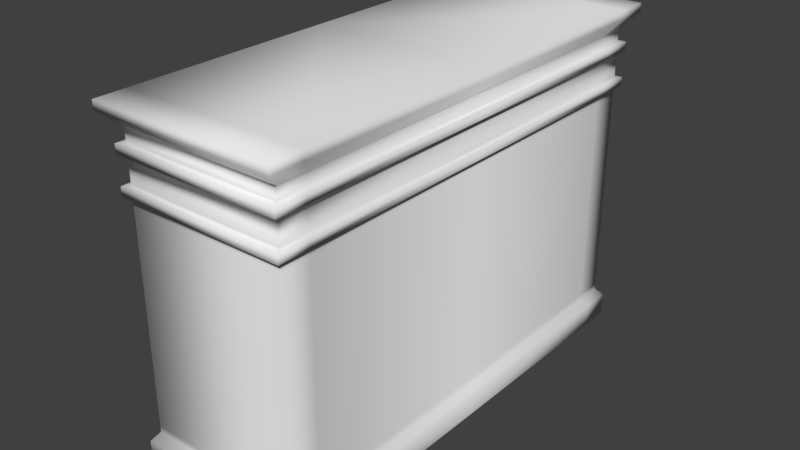 # Source: Small_Cabinet.blend  (saved by Blender 2.79.0; exported with 4.5.12 LTS)
import bpy
from mathutils import Matrix  # noqa: F401  (used for matrix-valued properties, if any)

bpy.ops.wm.read_factory_settings(use_empty=True)
scene = bpy.context.scene
scene.name = 'Scene'

# ---- collections
col_collection_1 = bpy.data.collections.new('Collection 1'); scene.collection.children.link(col_collection_1)

# ---- world
world_world = bpy.data.worlds.new('World'); scene.world = world_world
world_world.color = (0.05088, 0.05088, 0.05088)
world_world.use_sun_shadow = False
world_world.sun_shadow_jitter_overblur = 0.0
world_world.cycles.sampling_method = 'MANUAL'

# ---- meshes
me_cube_001 = bpy.data.meshes.new('Cube.001')
me_cube_001.from_pydata([(-0.5809, 2.239, -0.7897), (-0.5809, 2.239, 2.017), (1.018, 2.239, -0.7897), (1.018, 2.239, 2.017), (-0.5809, 0.0, -0.7897), (-0.5809, 0.0, 2.017), (1.018, 0.0, -0.7897), (1.018, 0.0, 2.017), (-0.6989, -0.0008173, 2.172), (-0.6989, 2.405, 2.172), (1.136, 2.405, 2.172), (1.136, 0.01284, 2.172), (-0.6989, -0.0008173, 2.256), (-0.6989, 2.405, 2.256), (1.136, 2.405, 2.256), (1.136, 0.003569, 2.256), (1.074, 2.318, -0.8712), (-0.6372, 2.318, -0.8712), (1.074, -0.003023, -0.8712), (-0.6372, 0.0009951, -0.8712), (1.074, 2.318, -1.095), (-0.6372, 2.318, -1.095), (1.074, -0.003023, -1.095), (-0.6372, 0.0009951, -1.095), (-0.5809, 2.239, 1.892), (1.018, 2.239, 1.892), (1.018, 0.0, 1.892), (-0.5809, 0.0, 1.892), (-0.5809, 2.239, 1.807), (1.018, 2.239, 1.807), (1.018, 0.0, 1.807), (-0.5809, 0.0, 1.807), (1.066, 2.307, 1.894), (1.066, 0.001606, 1.894), (-0.6293, 2.307, 1.894), (-0.6293, -0.004468, 1.894), (-0.6293, 2.307, 1.804), (1.066, 2.307, 1.804), (1.066, 0.001606, 1.804), (-0.6293, -0.004468, 1.804), (-0.5809, 2.239, 1.539), (1.018, 2.239, 1.539), (1.018, 0.0, 1.539), (-0.5809, 0.0, 1.539), (-0.5809, 2.239, 1.454), (1.018, 2.239, 1.454), (1.018, 0.0, 1.454), (-0.5809, 0.0, 1.454), (1.063, 2.303, 1.541), (1.063, 0.000672, 1.541), (-0.626, 2.303, 1.541), (-0.626, -0.006561, 1.541), (-0.626, 2.303, 1.452), (1.063, 2.303, 1.452), (1.063, 0.000672, 1.452), (-0.626, -0.006561, 1.452), (-0.5809, 1.943, 2.017), (1.018, 1.943, -0.7897), (-0.5809, 1.943, -0.7897), (1.018, 1.943, 2.017), (-0.6989, 2.086, 2.172), (1.136, 2.088, 2.172), (-0.6989, 2.086, 2.256), (1.136, 2.087, 2.256), (1.074, 2.011, -0.8712), (-0.6372, 2.012, -0.8712), (1.074, 2.011, -1.095), (-0.6372, 2.012, -1.095), (1.018, 1.943, 1.892), (-0.5809, 1.943, 1.892), (-0.5809, 1.943, 1.807), (1.018, 1.943, 1.807), (1.066, 2.002, 1.894), (-0.6293, 2.001, 1.894), (-0.6293, 2.001, 1.804), (1.066, 2.002, 1.804), (1.018, 1.943, 1.539), (-0.5809, 1.943, 1.539), (-0.5809, 1.943, 1.454), (1.018, 1.943, 1.454), (1.063, 1.998, 1.541), (-0.626, 1.997, 1.541), (-0.626, 1.997, 1.452), (1.063, 1.998, 1.452), (-0.5809, 0.2054, -0.7897), (1.018, 0.2054, 2.017), (1.136, 0.2322, 2.172), (1.136, 0.2238, 2.256), (-0.6372, 0.2136, -0.8712), (-0.6372, 0.2136, -1.095), (1.018, 0.2054, 1.892), (1.018, 0.2054, 1.807), (1.066, 0.2131, 1.894), (1.066, 0.2131, 1.804), (1.018, 0.2054, 1.539), (1.018, 0.2054, 1.454), (1.063, 0.2118, 1.541), (1.063, 0.2118, 1.452), (-0.5809, 0.2054, 2.017), (1.018, 0.2054, -0.7897), (-0.6989, 0.2198, 2.172), (-0.6989, 0.2198, 2.256), (1.074, 0.2099, -0.8712), (1.074, 0.2099, -1.095), (-0.5809, 0.2054, 1.892), (-0.5809, 0.2054, 1.807), (-0.6293, 0.2076, 1.894), (-0.6293, 0.2076, 1.804), (-0.5809, 0.2054, 1.539), (-0.5809, 0.2054, 1.454), (-0.626, 0.2052, 1.541), (-0.626, 0.2052, 1.452), (-0.5809, 2.239, 1.363), (1.018, 2.239, 1.363), (1.018, 0.0, 1.363), (-0.5809, 0.0, 1.363), (1.018, 1.943, 1.363), (-0.5809, 1.943, 1.363), (-0.5809, 0.2054, 1.363), (1.018, 0.2054, 1.363), (-0.5809, 2.239, -0.7315), (1.018, 2.239, -0.7315), (1.018, 0.0, -0.7315), (-0.5809, 0.0, -0.7315), (1.018, 1.943, -0.7315), (-0.5809, 1.943, -0.7315), (-0.5809, 0.2054, -0.7315), (1.018, 0.2054, -0.7315), (-0.5809, 0.2694, 1.286), (-0.5809, 1.879, 1.286), (-0.5809, 1.879, -0.6543), (-0.5809, 0.2694, -0.6543), (-0.5631, 0.2694, 1.286), (-0.5631, 1.879, 1.286), (-0.5631, 1.879, -0.6543), (-0.5631, 0.2694, -0.6543)], [], [(69, 56, 1, 24), (24, 1, 3, 25), (3, 1, 9, 10), (58, 0, 17, 65), (90, 85, 7, 26), (61, 10, 14, 63), (5, 7, 11, 8), (98, 5, 8, 100), (59, 3, 10, 61), (87, 101, 12, 15), (100, 8, 12, 101), (8, 11, 15, 12), (10, 9, 13, 14), (65, 17, 21, 67), (0, 2, 16, 17), (6, 4, 19, 18), (99, 6, 18, 102), (89, 103, 22, 23), (17, 16, 20, 21), (18, 19, 23, 22), (102, 18, 22, 103), (69, 24, 34, 73), (31, 27, 35, 39), (29, 28, 36, 37), (77, 70, 28, 40), (40, 28, 29, 41), (94, 91, 30, 42), (93, 92, 33, 38), (36, 34, 32, 37), (74, 73, 34, 36), (90, 26, 33, 92), (71, 29, 37, 75), (105, 31, 39, 107), (26, 30, 38, 33), (24, 25, 32, 34), (79, 45, 53, 83), (94, 42, 49, 96), (77, 40, 50, 81), (117, 78, 44, 112), (112, 44, 45, 113), (119, 95, 46, 114), (97, 96, 49, 54), (52, 50, 48, 53), (82, 81, 50, 52), (109, 47, 55, 111), (42, 46, 54, 49), (40, 41, 48, 50), (45, 44, 52, 53), (47, 43, 51, 55), (44, 78, 82, 52), (111, 110, 81, 82), (53, 48, 80, 83), (113, 45, 79, 116), (118, 109, 78, 117), (108, 77, 81, 110), (41, 76, 80, 48), (95, 79, 83, 97), (28, 70, 74, 36), (91, 71, 75, 93), (25, 68, 72, 32), (107, 106, 73, 74), (37, 32, 72, 75), (41, 29, 71, 76), (108, 105, 70, 77), (104, 69, 73, 106), (16, 64, 66, 20), (21, 20, 66, 67), (2, 57, 64, 16), (88, 65, 67, 89), (9, 60, 62, 13), (14, 13, 62, 63), (85, 59, 61, 86), (1, 56, 60, 9), (86, 61, 63, 87), (25, 3, 59, 68), (84, 58, 65, 88), (104, 98, 56, 69), (27, 5, 98, 104), (4, 84, 88, 19), (11, 86, 87, 15), (7, 85, 86, 11), (19, 88, 89, 23), (27, 104, 106, 35), (43, 31, 105, 108), (39, 35, 106, 107), (30, 91, 93, 38), (46, 95, 97, 54), (43, 108, 110, 51), (115, 47, 109, 118), (55, 51, 110, 111), (78, 109, 111, 82), (83, 80, 96, 97), (116, 79, 95, 119), (76, 94, 96, 80), (70, 105, 107, 74), (68, 90, 92, 72), (75, 72, 92, 93), (76, 71, 91, 94), (64, 102, 103, 66), (67, 66, 103, 89), (57, 99, 102, 64), (60, 100, 101, 62), (63, 62, 101, 87), (56, 98, 100, 60), (68, 59, 85, 90), (124, 116, 119, 127), (123, 115, 118, 126), (125, 126, 131, 130), (121, 113, 116, 124), (127, 119, 114, 122), (120, 112, 113, 121), (125, 117, 112, 120), (58, 125, 120, 0), (0, 120, 121, 2), (99, 127, 122, 6), (2, 121, 124, 57), (84, 126, 125, 58), (4, 123, 126, 84), (57, 124, 127, 99), (131, 128, 132, 135), (118, 117, 129, 128), (126, 118, 128, 131), (117, 125, 130, 129), (135, 132, 133, 134), (128, 129, 133, 132), (130, 131, 135, 134), (129, 130, 134, 133)])
me_cube_001.polygons.foreach_set('use_smooth', [1, 1, 1, 1, 1, 1, 1, 1, 1, 1, 1, 1, 1, 1, 1, 1, 1, 1, 1, 1, 1, 1, 1, 1, 1, 1, 1, 1, 1, 1, 1, 1, 1, 1, 1, 1, 1, 1, 1, 1, 1, 1, 1, 1, 1, 0, 1, 1, 0, 1, 1, 1, 1, 1, 1, 1, 1, 1, 1, 1, 1, 1, 1, 1, 1, 1, 1, 1, 1, 1, 1, 1, 1, 1, 1, 1, 1, 1, 1, 1, 1, 1, 1, 1, 1, 1, 1, 1, 1, 1, 1, 1, 1, 1, 1, 1, 1, 1, 1, 1, 1, 1, 1, 1, 1, 1, 1, 1, 1, 1, 1, 1, 1, 1, 1, 1, 1, 1, 1, 1, 1, 1, 1, 1, 1, 1, 1])
me_cube_001.use_remesh_preserve_volume = False
me_cube_001.use_remesh_preserve_attributes = False
me_cube_001.use_mirror_vertex_groups = False
me_cube_001.update()

# ---- objects
ob_cube = bpy.data.objects.new('Cube', me_cube_001)

# ---- transforms, parenting, visibility, modifiers, constraints
ob_cube.location = (0.0, 0.0, 0.0)
ob_cube.lineart.crease_threshold = 0.0
_m = ob_cube.modifiers.new('Mirror', 'MIRROR')
_m.use_axis = (False, True, False)
_m.merge_threshold = 0.5203

# ---- collection membership
col_collection_1.objects.link(ob_cube)

# ---- scene / render settings (as saved in the file)
scene.frame_start = 1; scene.frame_end = 250; scene.frame_set(1)
scene.render.engine = 'BLENDER_EEVEE_NEXT'
scene.render.resolution_percentage = 50
scene.render.dither_intensity = 0.0
scene.cycles.use_denoising = False
scene.cycles.samples = 128
scene.cycles.sampling_pattern = 'TABULATED_SOBOL'
scene.cycles.use_adaptive_sampling = False
scene.cycles.use_light_tree = False
scene.cycles.blur_glossy = 0.0
scene.cycles.sample_clamp_indirect = 0.0
scene.view_settings.view_transform = 'Standard'
bpy.context.view_layer.update()

# ---- added for rendering (the .blend has no active camera and no usable light): camera, sun
cam_auto = bpy.data.cameras.new('AutoCamera')
cam_auto.lens = 50.0
cam_auto.sensor_width = 36.0
cam_auto.clip_end = 1000.0
ob_auto_camera = bpy.data.objects.new('AutoCamera', cam_auto)
scene.collection.objects.link(ob_auto_camera)
ob_auto_camera.location = (5.90148, -6.81957, 5.12725)
ob_auto_camera.rotation_euler = (1.09748, -7.21219e-08, 0.694738)
scene.camera = ob_auto_camera
light_auto_sun = bpy.data.lights.new('AutoSun', 'SUN')
light_auto_sun.energy = 3.0
light_auto_sun.angle = 0.0523599
ob_auto_sun = bpy.data.objects.new('AutoSun', light_auto_sun)
scene.collection.objects.link(ob_auto_sun)
ob_auto_sun.rotation_euler = (0.872665, 0.174533, 0.523599)
bpy.context.view_layer.update()
